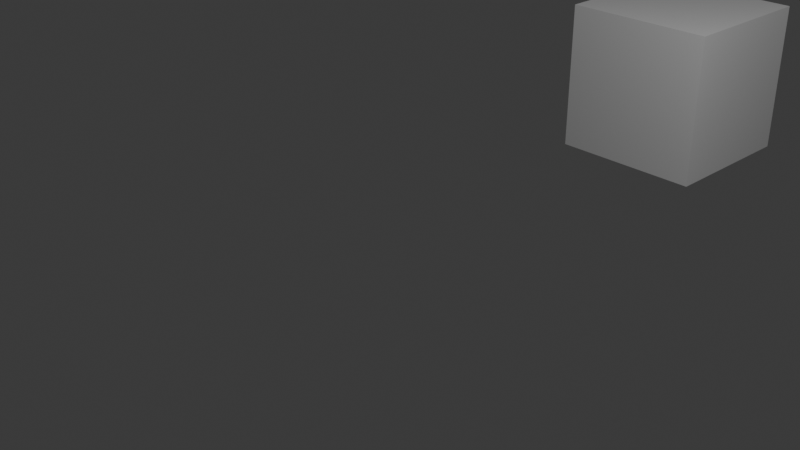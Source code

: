 # Source: Test.blend  (saved by Blender 4.5.90; exported with 4.5.12 LTS)
import bpy
from mathutils import Matrix  # noqa: F401  (used for matrix-valued properties, if any)

bpy.ops.wm.read_factory_settings(use_empty=True)
scene = bpy.context.scene
scene.name = 'Scene'

# ---- collections
col_collection = bpy.data.collections.new('Collection'); scene.collection.children.link(col_collection)

# ---- materials (node trees are filled in below, after node groups)
mat_material = bpy.data.materials.new('Material')
mat_material.alpha_threshold = 0.0
mat_material.roughness = 0.5
mat_material.line_color = (0.0, 0.0, 0.0, 1.0)

# ---- material node trees
mat_material.use_nodes = True; mat_material.node_tree.nodes.clear()
_N = mat_material.node_tree.nodes; _L = mat_material.node_tree.links
n0 = _N.new('ShaderNodeOutputMaterial'); n0.name = 'Material Output'; n0.location = (200, 100)
n1 = _N.new('ShaderNodeBsdfPrincipled'); n1.name = 'Principled BSDF'; n1.location = (-200, 100)
n1.inputs[3].default_value = 1.45
_L.new(n1.outputs[0], n0.inputs[0])
n0.is_active_output = True

# ---- world
world_world = bpy.data.worlds.new('World'); scene.world = world_world
world_world.use_nodes = True; world_world.node_tree.nodes.clear()
_N = world_world.node_tree.nodes; _L = world_world.node_tree.links
n0 = _N.new('ShaderNodeOutputWorld'); n0.name = 'World Output'; n0.location = (200, 100)
n1 = _N.new('ShaderNodeBackground'); n1.name = 'Background'; n1.location = (-200, 100)
n1.inputs[0].default_value = (0.05088, 0.05088, 0.05088, 1.0)
_L.new(n1.outputs[0], n0.inputs[0])
n0.is_active_output = True
world_world.color = (0.05088, 0.05088, 0.05088)
world_world.sun_shadow_jitter_overblur = 0.0

# ---- cameras
cam_camera = bpy.data.cameras.new('Camera')
cam_camera.clip_end = 100.0
cam_camera.ortho_scale = 7.314

# ---- lights
light_light = bpy.data.lights.new('Light', 'POINT')
light_light.energy = 1000.0
light_light.shadow_soft_size = 0.1

# ---- meshes
me_cube = bpy.data.meshes.new('Cube')
me_cube.from_pydata([(1.0, 1.0, 1.0), (1.0, 1.0, -1.0), (1.0, -1.0, 1.0), (1.0, -1.0, -1.0), (-1.0, 1.0, 1.0), (-1.0, 1.0, -1.0), (-1.0, -1.0, 1.0), (-1.0, -1.0, -1.0)], [], [(0, 4, 6, 2), (3, 2, 6, 7), (7, 6, 4, 5), (5, 1, 3, 7), (1, 0, 2, 3), (5, 4, 0, 1)])
_uv = me_cube.uv_layers.new(name='UVMap')
_uv.uv.foreach_set('vector', [0.625, 0.5, 0.875, 0.5, 0.875, 0.75, 0.625, 0.75, 0.375, 0.75, 0.625, 0.75, 0.625, 1.0, 0.375, 1.0, 0.375, 0.0, 0.625, 0.0, 0.625, 0.25, 0.375, 0.25, 0.125, 0.5, 0.375, 0.5, 0.375, 0.75, 0.125, 0.75, 0.375, 0.5, 0.625, 0.5, 0.625, 0.75, 0.375, 0.75, 0.375, 0.25, 0.625, 0.25, 0.625, 0.5, 0.375, 0.5])
me_cube.materials.append(mat_material)
me_cube.use_mirror_vertex_groups = False
me_cube.update()

# ---- objects
ob_cube = bpy.data.objects.new('Cube', me_cube)
ob_light = bpy.data.objects.new('Light', light_light)
ob_camera = bpy.data.objects.new('Camera', cam_camera)

# ---- transforms, parenting, visibility, modifiers, constraints
ob_cube.location = (-0.6203, 5.739, 7.868e-06)
ob_cube.lock_rotations_4d = False
ob_cube.empty_display_type = 'ARROWS'
ob_cube.lineart.crease_threshold = 0.0
ob_light.location = (4.076, 1.005, 5.904)
ob_light.rotation_euler = (0.6503, 0.05522, 1.866)
ob_light.lock_rotations_4d = False
ob_light.empty_display_type = 'ARROWS'
ob_light.color = (0.0, 0.0, 0.0, 0.0)
ob_light.lineart.crease_threshold = 0.0
ob_camera.location = (7.359, -6.926, 4.958)
ob_camera.rotation_euler = (1.109, 0.0, 0.8149)
ob_camera.lock_rotations_4d = False
ob_camera.empty_display_type = 'ARROWS'
ob_camera.color = (0.0, 0.0, 0.0, 0.0)
ob_camera.display_type = 'WIRE'
ob_camera.lineart.crease_threshold = 0.0

# ---- collection membership
col_collection.objects.link(ob_cube)
col_collection.objects.link(ob_light)
col_collection.objects.link(ob_camera)

# ---- scene / render settings (as saved in the file)
scene.camera = ob_camera
scene.frame_start = 1; scene.frame_end = 250; scene.frame_set(42)
scene.render.engine = 'BLENDER_EEVEE_NEXT'
bpy.context.view_layer.update()
